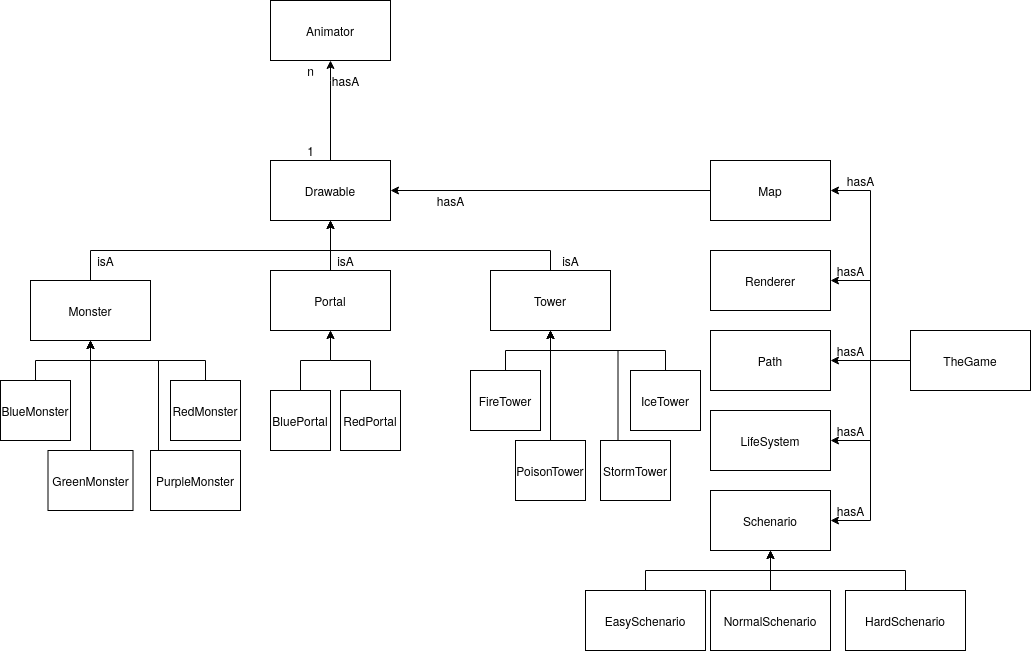

The diagram above was exported from draw.io. Its source (the exported page's mxGraphModel, read from the mxfile embedded in the PNG):
<mxGraphModel dx="1929" dy="1893" grid="1" gridSize="10" guides="1" tooltips="1" connect="1" arrows="1" fold="1" page="1" pageScale="1" pageWidth="827" pageHeight="1169" math="0" shadow="0">
  <root>
    <mxCell id="0" />
    <mxCell id="1" parent="0" />
    <mxCell id="3OAGZGr-lwDtImPKzHuu-59" style="edgeStyle=orthogonalEdgeStyle;rounded=0;orthogonalLoop=1;jettySize=auto;html=1;exitX=0.5;exitY=0;exitDx=0;exitDy=0;entryX=0.5;entryY=1;entryDx=0;entryDy=0;" parent="1" source="3OAGZGr-lwDtImPKzHuu-1" target="3OAGZGr-lwDtImPKzHuu-58" edge="1">
      <mxGeometry relative="1" as="geometry">
        <Array as="points">
          <mxPoint x="200" y="-20" />
          <mxPoint x="200" y="-20" />
        </Array>
      </mxGeometry>
    </mxCell>
    <mxCell id="3OAGZGr-lwDtImPKzHuu-1" value="Drawable" style="rounded=0;whiteSpace=wrap;html=1;" parent="1" vertex="1">
      <mxGeometry x="140" y="60" width="120" height="60" as="geometry" />
    </mxCell>
    <mxCell id="3OAGZGr-lwDtImPKzHuu-39" style="edgeStyle=orthogonalEdgeStyle;rounded=0;orthogonalLoop=1;jettySize=auto;html=1;exitX=0;exitY=0.5;exitDx=0;exitDy=0;entryX=1;entryY=0.5;entryDx=0;entryDy=0;" parent="1" source="3OAGZGr-lwDtImPKzHuu-2" target="3OAGZGr-lwDtImPKzHuu-1" edge="1">
      <mxGeometry relative="1" as="geometry" />
    </mxCell>
    <mxCell id="3OAGZGr-lwDtImPKzHuu-2" value="Map" style="rounded=0;whiteSpace=wrap;html=1;" parent="1" vertex="1">
      <mxGeometry x="580" y="60" width="120" height="60" as="geometry" />
    </mxCell>
    <mxCell id="3OAGZGr-lwDtImPKzHuu-36" style="edgeStyle=orthogonalEdgeStyle;rounded=0;orthogonalLoop=1;jettySize=auto;html=1;exitX=0.5;exitY=0;exitDx=0;exitDy=0;entryX=0.5;entryY=1;entryDx=0;entryDy=0;" parent="1" source="3OAGZGr-lwDtImPKzHuu-3" target="3OAGZGr-lwDtImPKzHuu-1" edge="1">
      <mxGeometry relative="1" as="geometry" />
    </mxCell>
    <mxCell id="3OAGZGr-lwDtImPKzHuu-3" value="Monster" style="rounded=0;whiteSpace=wrap;html=1;" parent="1" vertex="1">
      <mxGeometry x="-100" y="180" width="120" height="60" as="geometry" />
    </mxCell>
    <mxCell id="3OAGZGr-lwDtImPKzHuu-37" style="edgeStyle=orthogonalEdgeStyle;rounded=0;orthogonalLoop=1;jettySize=auto;html=1;exitX=0.5;exitY=0;exitDx=0;exitDy=0;entryX=0.5;entryY=1;entryDx=0;entryDy=0;" parent="1" source="3OAGZGr-lwDtImPKzHuu-4" target="3OAGZGr-lwDtImPKzHuu-1" edge="1">
      <mxGeometry relative="1" as="geometry">
        <mxPoint x="190" y="130" as="targetPoint" />
      </mxGeometry>
    </mxCell>
    <mxCell id="3OAGZGr-lwDtImPKzHuu-4" value="Portal" style="rounded=0;whiteSpace=wrap;html=1;" parent="1" vertex="1">
      <mxGeometry x="140" y="170" width="120" height="60" as="geometry" />
    </mxCell>
    <mxCell id="3OAGZGr-lwDtImPKzHuu-17" style="edgeStyle=orthogonalEdgeStyle;rounded=0;orthogonalLoop=1;jettySize=auto;html=1;exitX=0.5;exitY=0;exitDx=0;exitDy=0;entryX=0.5;entryY=1;entryDx=0;entryDy=0;" parent="1" source="3OAGZGr-lwDtImPKzHuu-6" target="3OAGZGr-lwDtImPKzHuu-3" edge="1">
      <mxGeometry relative="1" as="geometry" />
    </mxCell>
    <mxCell id="3OAGZGr-lwDtImPKzHuu-6" value="BlueMonster" style="rounded=0;whiteSpace=wrap;html=1;" parent="1" vertex="1">
      <mxGeometry x="-130" y="280" width="70" height="60" as="geometry" />
    </mxCell>
    <mxCell id="3OAGZGr-lwDtImPKzHuu-19" style="edgeStyle=orthogonalEdgeStyle;rounded=0;orthogonalLoop=1;jettySize=auto;html=1;exitX=0.5;exitY=0;exitDx=0;exitDy=0;entryX=0.5;entryY=1;entryDx=0;entryDy=0;" parent="1" source="3OAGZGr-lwDtImPKzHuu-9" target="3OAGZGr-lwDtImPKzHuu-3" edge="1">
      <mxGeometry relative="1" as="geometry" />
    </mxCell>
    <mxCell id="3OAGZGr-lwDtImPKzHuu-9" value="GreenMonster" style="rounded=0;whiteSpace=wrap;html=1;" parent="1" vertex="1">
      <mxGeometry x="-82.5" y="350" width="85" height="60" as="geometry" />
    </mxCell>
    <mxCell id="3OAGZGr-lwDtImPKzHuu-18" style="edgeStyle=orthogonalEdgeStyle;rounded=0;orthogonalLoop=1;jettySize=auto;html=1;exitX=0.5;exitY=0;exitDx=0;exitDy=0;entryX=0.5;entryY=1;entryDx=0;entryDy=0;" parent="1" source="3OAGZGr-lwDtImPKzHuu-10" target="3OAGZGr-lwDtImPKzHuu-3" edge="1">
      <mxGeometry relative="1" as="geometry" />
    </mxCell>
    <mxCell id="3OAGZGr-lwDtImPKzHuu-10" value="RedMonster" style="rounded=0;whiteSpace=wrap;html=1;" parent="1" vertex="1">
      <mxGeometry x="40" y="280" width="70" height="60" as="geometry" />
    </mxCell>
    <mxCell id="3OAGZGr-lwDtImPKzHuu-20" style="edgeStyle=orthogonalEdgeStyle;rounded=0;orthogonalLoop=1;jettySize=auto;html=1;exitX=0.25;exitY=0;exitDx=0;exitDy=0;entryX=0.5;entryY=1;entryDx=0;entryDy=0;" parent="1" source="3OAGZGr-lwDtImPKzHuu-11" target="3OAGZGr-lwDtImPKzHuu-3" edge="1">
      <mxGeometry relative="1" as="geometry">
        <Array as="points">
          <mxPoint x="28" y="260" />
          <mxPoint x="-40" y="260" />
        </Array>
      </mxGeometry>
    </mxCell>
    <mxCell id="3OAGZGr-lwDtImPKzHuu-11" value="PurpleMonster" style="rounded=0;whiteSpace=wrap;html=1;" parent="1" vertex="1">
      <mxGeometry x="20" y="350" width="90" height="60" as="geometry" />
    </mxCell>
    <mxCell id="3OAGZGr-lwDtImPKzHuu-25" style="edgeStyle=orthogonalEdgeStyle;rounded=0;orthogonalLoop=1;jettySize=auto;html=1;exitX=0.5;exitY=0;exitDx=0;exitDy=0;entryX=0.5;entryY=1;entryDx=0;entryDy=0;" parent="1" source="3OAGZGr-lwDtImPKzHuu-23" target="3OAGZGr-lwDtImPKzHuu-4" edge="1">
      <mxGeometry relative="1" as="geometry" />
    </mxCell>
    <mxCell id="3OAGZGr-lwDtImPKzHuu-23" value="BluePortal" style="rounded=0;whiteSpace=wrap;html=1;" parent="1" vertex="1">
      <mxGeometry x="140" y="290" width="60" height="60" as="geometry" />
    </mxCell>
    <mxCell id="3OAGZGr-lwDtImPKzHuu-26" style="edgeStyle=orthogonalEdgeStyle;rounded=0;orthogonalLoop=1;jettySize=auto;html=1;exitX=0.5;exitY=0;exitDx=0;exitDy=0;entryX=0.5;entryY=1;entryDx=0;entryDy=0;" parent="1" source="3OAGZGr-lwDtImPKzHuu-24" target="3OAGZGr-lwDtImPKzHuu-4" edge="1">
      <mxGeometry relative="1" as="geometry" />
    </mxCell>
    <mxCell id="3OAGZGr-lwDtImPKzHuu-24" value="RedPortal" style="rounded=0;whiteSpace=wrap;html=1;" parent="1" vertex="1">
      <mxGeometry x="210" y="290" width="60" height="60" as="geometry" />
    </mxCell>
    <mxCell id="3OAGZGr-lwDtImPKzHuu-38" style="edgeStyle=orthogonalEdgeStyle;rounded=0;orthogonalLoop=1;jettySize=auto;html=1;exitX=0.5;exitY=0;exitDx=0;exitDy=0;entryX=0.5;entryY=1;entryDx=0;entryDy=0;" parent="1" source="3OAGZGr-lwDtImPKzHuu-27" target="3OAGZGr-lwDtImPKzHuu-1" edge="1">
      <mxGeometry relative="1" as="geometry">
        <Array as="points">
          <mxPoint x="420" y="150" />
          <mxPoint x="200" y="150" />
        </Array>
      </mxGeometry>
    </mxCell>
    <mxCell id="3OAGZGr-lwDtImPKzHuu-27" value="Tower" style="rounded=0;whiteSpace=wrap;html=1;" parent="1" vertex="1">
      <mxGeometry x="360" y="170" width="120" height="60" as="geometry" />
    </mxCell>
    <mxCell id="3OAGZGr-lwDtImPKzHuu-28" style="edgeStyle=orthogonalEdgeStyle;rounded=0;orthogonalLoop=1;jettySize=auto;html=1;exitX=0.5;exitY=0;exitDx=0;exitDy=0;entryX=0.5;entryY=1;entryDx=0;entryDy=0;" parent="1" source="3OAGZGr-lwDtImPKzHuu-29" target="3OAGZGr-lwDtImPKzHuu-27" edge="1">
      <mxGeometry relative="1" as="geometry" />
    </mxCell>
    <mxCell id="3OAGZGr-lwDtImPKzHuu-29" value="FireTower" style="rounded=0;whiteSpace=wrap;html=1;" parent="1" vertex="1">
      <mxGeometry x="340" y="270" width="70" height="60" as="geometry" />
    </mxCell>
    <mxCell id="3OAGZGr-lwDtImPKzHuu-30" style="edgeStyle=orthogonalEdgeStyle;rounded=0;orthogonalLoop=1;jettySize=auto;html=1;exitX=0.5;exitY=0;exitDx=0;exitDy=0;entryX=0.5;entryY=1;entryDx=0;entryDy=0;" parent="1" source="3OAGZGr-lwDtImPKzHuu-31" target="3OAGZGr-lwDtImPKzHuu-27" edge="1">
      <mxGeometry relative="1" as="geometry" />
    </mxCell>
    <mxCell id="3OAGZGr-lwDtImPKzHuu-31" value="PoisonTower" style="rounded=0;whiteSpace=wrap;html=1;" parent="1" vertex="1">
      <mxGeometry x="385" y="340" width="70" height="60" as="geometry" />
    </mxCell>
    <mxCell id="3OAGZGr-lwDtImPKzHuu-32" style="edgeStyle=orthogonalEdgeStyle;rounded=0;orthogonalLoop=1;jettySize=auto;html=1;exitX=0.5;exitY=0;exitDx=0;exitDy=0;entryX=0.5;entryY=1;entryDx=0;entryDy=0;" parent="1" source="3OAGZGr-lwDtImPKzHuu-33" target="3OAGZGr-lwDtImPKzHuu-27" edge="1">
      <mxGeometry relative="1" as="geometry" />
    </mxCell>
    <mxCell id="3OAGZGr-lwDtImPKzHuu-33" value="IceTower" style="rounded=0;whiteSpace=wrap;html=1;" parent="1" vertex="1">
      <mxGeometry x="500" y="270" width="70" height="60" as="geometry" />
    </mxCell>
    <mxCell id="3OAGZGr-lwDtImPKzHuu-34" style="edgeStyle=orthogonalEdgeStyle;rounded=0;orthogonalLoop=1;jettySize=auto;html=1;exitX=0.25;exitY=0;exitDx=0;exitDy=0;entryX=0.5;entryY=1;entryDx=0;entryDy=0;" parent="1" source="3OAGZGr-lwDtImPKzHuu-35" target="3OAGZGr-lwDtImPKzHuu-27" edge="1">
      <mxGeometry relative="1" as="geometry">
        <Array as="points">
          <mxPoint x="488" y="250" />
          <mxPoint x="420" y="250" />
        </Array>
      </mxGeometry>
    </mxCell>
    <mxCell id="3OAGZGr-lwDtImPKzHuu-35" value="StormTower" style="rounded=0;whiteSpace=wrap;html=1;" parent="1" vertex="1">
      <mxGeometry x="470" y="340" width="70" height="60" as="geometry" />
    </mxCell>
    <mxCell id="3OAGZGr-lwDtImPKzHuu-41" value="hasA" style="text;html=1;align=center;verticalAlign=middle;resizable=0;points=[];autosize=1;" parent="1" vertex="1">
      <mxGeometry x="300" y="90" width="40" height="20" as="geometry" />
    </mxCell>
    <mxCell id="3OAGZGr-lwDtImPKzHuu-42" value="isA" style="text;html=1;align=center;verticalAlign=middle;resizable=0;points=[];autosize=1;" parent="1" vertex="1">
      <mxGeometry x="425" y="150" width="30" height="20" as="geometry" />
    </mxCell>
    <mxCell id="3OAGZGr-lwDtImPKzHuu-43" value="isA" style="text;html=1;align=center;verticalAlign=middle;resizable=0;points=[];autosize=1;" parent="1" vertex="1">
      <mxGeometry x="200" y="150" width="30" height="20" as="geometry" />
    </mxCell>
    <mxCell id="3OAGZGr-lwDtImPKzHuu-44" value="isA" style="text;html=1;align=center;verticalAlign=middle;resizable=0;points=[];autosize=1;" parent="1" vertex="1">
      <mxGeometry x="-40" y="150" width="30" height="20" as="geometry" />
    </mxCell>
    <mxCell id="3OAGZGr-lwDtImPKzHuu-45" value="Renderer" style="rounded=0;whiteSpace=wrap;html=1;" parent="1" vertex="1">
      <mxGeometry x="580" y="150" width="120" height="60" as="geometry" />
    </mxCell>
    <mxCell id="3OAGZGr-lwDtImPKzHuu-49" style="edgeStyle=orthogonalEdgeStyle;rounded=0;orthogonalLoop=1;jettySize=auto;html=1;exitX=0;exitY=0.5;exitDx=0;exitDy=0;entryX=1;entryY=0.5;entryDx=0;entryDy=0;" parent="1" source="3OAGZGr-lwDtImPKzHuu-48" target="3OAGZGr-lwDtImPKzHuu-2" edge="1">
      <mxGeometry relative="1" as="geometry" />
    </mxCell>
    <mxCell id="3OAGZGr-lwDtImPKzHuu-50" style="edgeStyle=orthogonalEdgeStyle;rounded=0;orthogonalLoop=1;jettySize=auto;html=1;exitX=0;exitY=0.5;exitDx=0;exitDy=0;entryX=1;entryY=0.5;entryDx=0;entryDy=0;" parent="1" source="3OAGZGr-lwDtImPKzHuu-48" target="3OAGZGr-lwDtImPKzHuu-45" edge="1">
      <mxGeometry relative="1" as="geometry" />
    </mxCell>
    <mxCell id="3OAGZGr-lwDtImPKzHuu-56" style="edgeStyle=orthogonalEdgeStyle;rounded=0;orthogonalLoop=1;jettySize=auto;html=1;exitX=0;exitY=0.5;exitDx=0;exitDy=0;entryX=1;entryY=0.5;entryDx=0;entryDy=0;" parent="1" source="3OAGZGr-lwDtImPKzHuu-48" target="3OAGZGr-lwDtImPKzHuu-55" edge="1">
      <mxGeometry relative="1" as="geometry" />
    </mxCell>
    <mxCell id="3OAGZGr-lwDtImPKzHuu-64" style="edgeStyle=orthogonalEdgeStyle;rounded=0;orthogonalLoop=1;jettySize=auto;html=1;exitX=0;exitY=0.5;exitDx=0;exitDy=0;entryX=1;entryY=0.5;entryDx=0;entryDy=0;" parent="1" source="3OAGZGr-lwDtImPKzHuu-48" target="3OAGZGr-lwDtImPKzHuu-63" edge="1">
      <mxGeometry relative="1" as="geometry" />
    </mxCell>
    <mxCell id="3OAGZGr-lwDtImPKzHuu-73" style="edgeStyle=orthogonalEdgeStyle;rounded=0;orthogonalLoop=1;jettySize=auto;html=1;exitX=0;exitY=0.5;exitDx=0;exitDy=0;entryX=1;entryY=0.5;entryDx=0;entryDy=0;" parent="1" source="3OAGZGr-lwDtImPKzHuu-48" target="3OAGZGr-lwDtImPKzHuu-66" edge="1">
      <mxGeometry relative="1" as="geometry" />
    </mxCell>
    <mxCell id="3OAGZGr-lwDtImPKzHuu-48" value="TheGame" style="rounded=0;whiteSpace=wrap;html=1;" parent="1" vertex="1">
      <mxGeometry x="780" y="230" width="120" height="60" as="geometry" />
    </mxCell>
    <mxCell id="3OAGZGr-lwDtImPKzHuu-51" value="hasA" style="text;html=1;align=center;verticalAlign=middle;resizable=0;points=[];autosize=1;" parent="1" vertex="1">
      <mxGeometry x="710" y="70" width="40" height="20" as="geometry" />
    </mxCell>
    <mxCell id="3OAGZGr-lwDtImPKzHuu-52" value="hasA" style="text;html=1;align=center;verticalAlign=middle;resizable=0;points=[];autosize=1;" parent="1" vertex="1">
      <mxGeometry x="700" y="160" width="40" height="20" as="geometry" />
    </mxCell>
    <mxCell id="3OAGZGr-lwDtImPKzHuu-55" value="Path" style="rounded=0;whiteSpace=wrap;html=1;" parent="1" vertex="1">
      <mxGeometry x="580" y="230" width="120" height="60" as="geometry" />
    </mxCell>
    <mxCell id="3OAGZGr-lwDtImPKzHuu-57" value="hasA" style="text;html=1;align=center;verticalAlign=middle;resizable=0;points=[];autosize=1;" parent="1" vertex="1">
      <mxGeometry x="700" y="240" width="40" height="20" as="geometry" />
    </mxCell>
    <mxCell id="3OAGZGr-lwDtImPKzHuu-58" value="Animator" style="rounded=0;whiteSpace=wrap;html=1;" parent="1" vertex="1">
      <mxGeometry x="140" y="-100" width="120" height="60" as="geometry" />
    </mxCell>
    <mxCell id="3OAGZGr-lwDtImPKzHuu-60" value="hasA" style="text;html=1;align=center;verticalAlign=middle;resizable=0;points=[];autosize=1;" parent="1" vertex="1">
      <mxGeometry x="195" y="-30" width="40" height="20" as="geometry" />
    </mxCell>
    <mxCell id="3OAGZGr-lwDtImPKzHuu-61" value="n" style="text;html=1;align=center;verticalAlign=middle;resizable=0;points=[];autosize=1;" parent="1" vertex="1">
      <mxGeometry x="170" y="-40" width="20" height="20" as="geometry" />
    </mxCell>
    <mxCell id="3OAGZGr-lwDtImPKzHuu-62" value="1" style="text;html=1;align=center;verticalAlign=middle;resizable=0;points=[];autosize=1;" parent="1" vertex="1">
      <mxGeometry x="170" y="40" width="20" height="20" as="geometry" />
    </mxCell>
    <mxCell id="3OAGZGr-lwDtImPKzHuu-63" value="LifeSystem" style="rounded=0;whiteSpace=wrap;html=1;" parent="1" vertex="1">
      <mxGeometry x="580" y="310" width="120" height="60" as="geometry" />
    </mxCell>
    <mxCell id="3OAGZGr-lwDtImPKzHuu-65" value="hasA" style="text;html=1;align=center;verticalAlign=middle;resizable=0;points=[];autosize=1;" parent="1" vertex="1">
      <mxGeometry x="700" y="320" width="40" height="20" as="geometry" />
    </mxCell>
    <mxCell id="3OAGZGr-lwDtImPKzHuu-66" value="Schenario" style="rounded=0;whiteSpace=wrap;html=1;" parent="1" vertex="1">
      <mxGeometry x="580" y="390" width="120" height="60" as="geometry" />
    </mxCell>
    <mxCell id="3OAGZGr-lwDtImPKzHuu-70" style="edgeStyle=orthogonalEdgeStyle;rounded=0;orthogonalLoop=1;jettySize=auto;html=1;exitX=0.5;exitY=0;exitDx=0;exitDy=0;entryX=0.5;entryY=1;entryDx=0;entryDy=0;" parent="1" source="3OAGZGr-lwDtImPKzHuu-67" target="3OAGZGr-lwDtImPKzHuu-66" edge="1">
      <mxGeometry relative="1" as="geometry" />
    </mxCell>
    <mxCell id="3OAGZGr-lwDtImPKzHuu-67" value="EasySchenario" style="rounded=0;whiteSpace=wrap;html=1;" parent="1" vertex="1">
      <mxGeometry x="455" y="490" width="120" height="60" as="geometry" />
    </mxCell>
    <mxCell id="3OAGZGr-lwDtImPKzHuu-71" style="edgeStyle=orthogonalEdgeStyle;rounded=0;orthogonalLoop=1;jettySize=auto;html=1;exitX=0.5;exitY=0;exitDx=0;exitDy=0;entryX=0.5;entryY=1;entryDx=0;entryDy=0;" parent="1" source="3OAGZGr-lwDtImPKzHuu-68" target="3OAGZGr-lwDtImPKzHuu-66" edge="1">
      <mxGeometry relative="1" as="geometry" />
    </mxCell>
    <mxCell id="3OAGZGr-lwDtImPKzHuu-68" value="NormalSchenario" style="rounded=0;whiteSpace=wrap;html=1;" parent="1" vertex="1">
      <mxGeometry x="580" y="490" width="120" height="60" as="geometry" />
    </mxCell>
    <mxCell id="3OAGZGr-lwDtImPKzHuu-72" style="edgeStyle=orthogonalEdgeStyle;rounded=0;orthogonalLoop=1;jettySize=auto;html=1;exitX=0.5;exitY=0;exitDx=0;exitDy=0;entryX=0.5;entryY=1;entryDx=0;entryDy=0;" parent="1" source="3OAGZGr-lwDtImPKzHuu-69" target="3OAGZGr-lwDtImPKzHuu-66" edge="1">
      <mxGeometry relative="1" as="geometry" />
    </mxCell>
    <mxCell id="3OAGZGr-lwDtImPKzHuu-69" value="HardSchenario" style="rounded=0;whiteSpace=wrap;html=1;" parent="1" vertex="1">
      <mxGeometry x="715" y="490" width="120" height="60" as="geometry" />
    </mxCell>
    <mxCell id="3OAGZGr-lwDtImPKzHuu-74" value="hasA" style="text;html=1;align=center;verticalAlign=middle;resizable=0;points=[];autosize=1;" parent="1" vertex="1">
      <mxGeometry x="700" y="400" width="40" height="20" as="geometry" />
    </mxCell>
  </root>
</mxGraphModel>